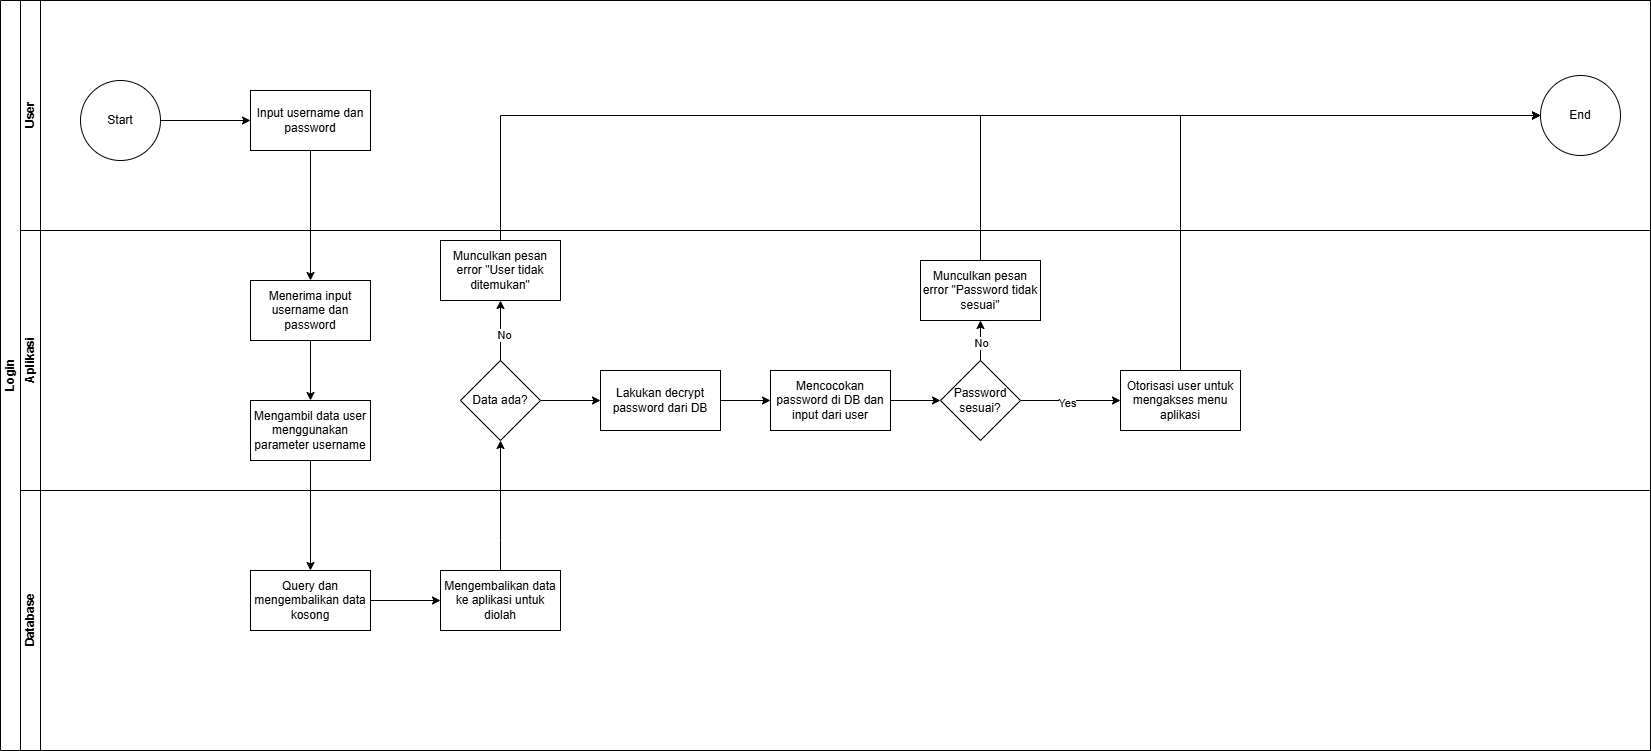

The diagram above was exported from draw.io. Its source (the exported page's mxGraphModel, read from the mxfile embedded in the PNG):
<mxGraphModel dx="1418" dy="756" grid="1" gridSize="10" guides="1" tooltips="1" connect="1" arrows="1" fold="1" page="1" pageScale="1" pageWidth="850" pageHeight="1100" math="0" shadow="0">
  <root>
    <mxCell id="0" />
    <mxCell id="1" parent="0" />
    <mxCell id="xMDw5FB3GLjg44mf4pRG-1" value="Login" style="swimlane;html=1;childLayout=stackLayout;resizeParent=1;resizeParentMax=0;horizontal=0;startSize=20;horizontalStack=0;" parent="1" vertex="1">
      <mxGeometry width="1650" height="750" as="geometry" />
    </mxCell>
    <mxCell id="xMDw5FB3GLjg44mf4pRG-28" value="User" style="swimlane;startSize=20;horizontal=0;html=1;" parent="xMDw5FB3GLjg44mf4pRG-1" vertex="1">
      <mxGeometry x="20" width="1630" height="230" as="geometry" />
    </mxCell>
    <mxCell id="xMDw5FB3GLjg44mf4pRG-45" value="" style="edgeStyle=orthogonalEdgeStyle;rounded=0;orthogonalLoop=1;jettySize=auto;html=1;" parent="xMDw5FB3GLjg44mf4pRG-28" source="xMDw5FB3GLjg44mf4pRG-43" target="xMDw5FB3GLjg44mf4pRG-44" edge="1">
      <mxGeometry relative="1" as="geometry" />
    </mxCell>
    <mxCell id="xMDw5FB3GLjg44mf4pRG-43" value="Start" style="ellipse;whiteSpace=wrap;html=1;aspect=fixed;" parent="xMDw5FB3GLjg44mf4pRG-28" vertex="1">
      <mxGeometry x="60" y="80" width="80" height="80" as="geometry" />
    </mxCell>
    <mxCell id="xMDw5FB3GLjg44mf4pRG-44" value="Input username dan password" style="rounded=0;whiteSpace=wrap;html=1;" parent="xMDw5FB3GLjg44mf4pRG-28" vertex="1">
      <mxGeometry x="230" y="90" width="120" height="60" as="geometry" />
    </mxCell>
    <mxCell id="xMDw5FB3GLjg44mf4pRG-73" value="End" style="ellipse;whiteSpace=wrap;html=1;" parent="xMDw5FB3GLjg44mf4pRG-28" vertex="1">
      <mxGeometry x="1520" y="75" width="80" height="80" as="geometry" />
    </mxCell>
    <mxCell id="xMDw5FB3GLjg44mf4pRG-51" value="" style="edgeStyle=orthogonalEdgeStyle;rounded=0;orthogonalLoop=1;jettySize=auto;html=1;" parent="xMDw5FB3GLjg44mf4pRG-1" source="xMDw5FB3GLjg44mf4pRG-44" target="xMDw5FB3GLjg44mf4pRG-50" edge="1">
      <mxGeometry relative="1" as="geometry" />
    </mxCell>
    <mxCell id="xMDw5FB3GLjg44mf4pRG-59" value="" style="edgeStyle=orthogonalEdgeStyle;rounded=0;orthogonalLoop=1;jettySize=auto;html=1;entryX=0.5;entryY=0;entryDx=0;entryDy=0;" parent="xMDw5FB3GLjg44mf4pRG-1" source="xMDw5FB3GLjg44mf4pRG-52" target="xMDw5FB3GLjg44mf4pRG-61" edge="1">
      <mxGeometry relative="1" as="geometry">
        <mxPoint x="310" y="520" as="targetPoint" />
      </mxGeometry>
    </mxCell>
    <mxCell id="xMDw5FB3GLjg44mf4pRG-46" value="Aplikasi" style="swimlane;startSize=20;horizontal=0;html=1;" parent="xMDw5FB3GLjg44mf4pRG-1" vertex="1">
      <mxGeometry x="20" y="230" width="1630" height="260" as="geometry" />
    </mxCell>
    <mxCell id="xMDw5FB3GLjg44mf4pRG-50" value="Menerima input username dan password" style="whiteSpace=wrap;html=1;rounded=0;" parent="xMDw5FB3GLjg44mf4pRG-46" vertex="1">
      <mxGeometry x="230" y="50" width="120" height="60" as="geometry" />
    </mxCell>
    <mxCell id="xMDw5FB3GLjg44mf4pRG-52" value="Mengambil data user menggunakan parameter username" style="whiteSpace=wrap;html=1;rounded=0;" parent="xMDw5FB3GLjg44mf4pRG-46" vertex="1">
      <mxGeometry x="230" y="170" width="120" height="60" as="geometry" />
    </mxCell>
    <mxCell id="xMDw5FB3GLjg44mf4pRG-53" value="" style="edgeStyle=orthogonalEdgeStyle;rounded=0;orthogonalLoop=1;jettySize=auto;html=1;" parent="xMDw5FB3GLjg44mf4pRG-46" source="xMDw5FB3GLjg44mf4pRG-50" target="xMDw5FB3GLjg44mf4pRG-52" edge="1">
      <mxGeometry relative="1" as="geometry" />
    </mxCell>
    <mxCell id="xMDw5FB3GLjg44mf4pRG-71" value="" style="edgeStyle=orthogonalEdgeStyle;rounded=0;orthogonalLoop=1;jettySize=auto;html=1;" parent="xMDw5FB3GLjg44mf4pRG-46" source="xMDw5FB3GLjg44mf4pRG-67" target="xMDw5FB3GLjg44mf4pRG-70" edge="1">
      <mxGeometry relative="1" as="geometry" />
    </mxCell>
    <mxCell id="xMDw5FB3GLjg44mf4pRG-72" value="No" style="edgeLabel;html=1;align=center;verticalAlign=middle;resizable=0;points=[];" parent="xMDw5FB3GLjg44mf4pRG-71" vertex="1" connectable="0">
      <mxGeometry x="-0.1333" y="-3" relative="1" as="geometry">
        <mxPoint as="offset" />
      </mxGeometry>
    </mxCell>
    <mxCell id="xMDw5FB3GLjg44mf4pRG-76" value="" style="edgeStyle=orthogonalEdgeStyle;rounded=0;orthogonalLoop=1;jettySize=auto;html=1;" parent="xMDw5FB3GLjg44mf4pRG-46" source="xMDw5FB3GLjg44mf4pRG-67" target="xMDw5FB3GLjg44mf4pRG-75" edge="1">
      <mxGeometry relative="1" as="geometry" />
    </mxCell>
    <mxCell id="xMDw5FB3GLjg44mf4pRG-67" value="Data ada?" style="rhombus;whiteSpace=wrap;html=1;" parent="xMDw5FB3GLjg44mf4pRG-46" vertex="1">
      <mxGeometry x="440" y="130" width="80" height="80" as="geometry" />
    </mxCell>
    <mxCell id="xMDw5FB3GLjg44mf4pRG-70" value="Munculkan pesan error &quot;User tidak ditemukan&quot;" style="whiteSpace=wrap;html=1;" parent="xMDw5FB3GLjg44mf4pRG-46" vertex="1">
      <mxGeometry x="420" y="10" width="120" height="60" as="geometry" />
    </mxCell>
    <mxCell id="xMDw5FB3GLjg44mf4pRG-82" value="" style="edgeStyle=orthogonalEdgeStyle;rounded=0;orthogonalLoop=1;jettySize=auto;html=1;" parent="xMDw5FB3GLjg44mf4pRG-46" source="xMDw5FB3GLjg44mf4pRG-75" target="xMDw5FB3GLjg44mf4pRG-81" edge="1">
      <mxGeometry relative="1" as="geometry" />
    </mxCell>
    <mxCell id="xMDw5FB3GLjg44mf4pRG-75" value="Lakukan decrypt password dari DB" style="whiteSpace=wrap;html=1;" parent="xMDw5FB3GLjg44mf4pRG-46" vertex="1">
      <mxGeometry x="580" y="140" width="120" height="60" as="geometry" />
    </mxCell>
    <mxCell id="xMDw5FB3GLjg44mf4pRG-85" value="" style="edgeStyle=orthogonalEdgeStyle;rounded=0;orthogonalLoop=1;jettySize=auto;html=1;" parent="xMDw5FB3GLjg44mf4pRG-46" source="xMDw5FB3GLjg44mf4pRG-79" target="xMDw5FB3GLjg44mf4pRG-84" edge="1">
      <mxGeometry relative="1" as="geometry" />
    </mxCell>
    <mxCell id="xMDw5FB3GLjg44mf4pRG-90" value="Yes" style="edgeLabel;html=1;align=center;verticalAlign=middle;resizable=0;points=[];" parent="xMDw5FB3GLjg44mf4pRG-85" vertex="1" connectable="0">
      <mxGeometry x="-0.0725" y="-2" relative="1" as="geometry">
        <mxPoint as="offset" />
      </mxGeometry>
    </mxCell>
    <mxCell id="xMDw5FB3GLjg44mf4pRG-87" value="" style="edgeStyle=orthogonalEdgeStyle;rounded=0;orthogonalLoop=1;jettySize=auto;html=1;" parent="xMDw5FB3GLjg44mf4pRG-46" source="xMDw5FB3GLjg44mf4pRG-79" target="xMDw5FB3GLjg44mf4pRG-86" edge="1">
      <mxGeometry relative="1" as="geometry" />
    </mxCell>
    <mxCell id="xMDw5FB3GLjg44mf4pRG-89" value="No" style="edgeLabel;html=1;align=center;verticalAlign=middle;resizable=0;points=[];" parent="xMDw5FB3GLjg44mf4pRG-87" vertex="1" connectable="0">
      <mxGeometry x="-0.0804" relative="1" as="geometry">
        <mxPoint as="offset" />
      </mxGeometry>
    </mxCell>
    <mxCell id="xMDw5FB3GLjg44mf4pRG-79" value="Password sesuai?" style="rhombus;whiteSpace=wrap;html=1;" parent="xMDw5FB3GLjg44mf4pRG-46" vertex="1">
      <mxGeometry x="920" y="130" width="80" height="80" as="geometry" />
    </mxCell>
    <mxCell id="xMDw5FB3GLjg44mf4pRG-83" style="edgeStyle=orthogonalEdgeStyle;rounded=0;orthogonalLoop=1;jettySize=auto;html=1;entryX=0;entryY=0.5;entryDx=0;entryDy=0;" parent="xMDw5FB3GLjg44mf4pRG-46" source="xMDw5FB3GLjg44mf4pRG-81" target="xMDw5FB3GLjg44mf4pRG-79" edge="1">
      <mxGeometry relative="1" as="geometry" />
    </mxCell>
    <mxCell id="xMDw5FB3GLjg44mf4pRG-81" value="Mencocokan password di DB dan input dari user" style="whiteSpace=wrap;html=1;" parent="xMDw5FB3GLjg44mf4pRG-46" vertex="1">
      <mxGeometry x="750" y="140" width="120" height="60" as="geometry" />
    </mxCell>
    <mxCell id="xMDw5FB3GLjg44mf4pRG-84" value="Otorisasi user untuk mengakses menu aplikasi" style="whiteSpace=wrap;html=1;" parent="xMDw5FB3GLjg44mf4pRG-46" vertex="1">
      <mxGeometry x="1100" y="140" width="120" height="60" as="geometry" />
    </mxCell>
    <mxCell id="xMDw5FB3GLjg44mf4pRG-86" value="Munculkan pesan error &quot;Password tidak sesuai&quot;" style="whiteSpace=wrap;html=1;" parent="xMDw5FB3GLjg44mf4pRG-46" vertex="1">
      <mxGeometry x="900" y="30" width="120" height="60" as="geometry" />
    </mxCell>
    <mxCell id="xMDw5FB3GLjg44mf4pRG-69" style="edgeStyle=orthogonalEdgeStyle;rounded=0;orthogonalLoop=1;jettySize=auto;html=1;entryX=0.5;entryY=1;entryDx=0;entryDy=0;" parent="xMDw5FB3GLjg44mf4pRG-1" source="xMDw5FB3GLjg44mf4pRG-63" target="xMDw5FB3GLjg44mf4pRG-67" edge="1">
      <mxGeometry relative="1" as="geometry">
        <Array as="points">
          <mxPoint x="500" y="540" />
          <mxPoint x="500" y="540" />
        </Array>
      </mxGeometry>
    </mxCell>
    <mxCell id="xMDw5FB3GLjg44mf4pRG-74" value="" style="edgeStyle=orthogonalEdgeStyle;rounded=0;orthogonalLoop=1;jettySize=auto;html=1;entryX=0;entryY=0.5;entryDx=0;entryDy=0;" parent="xMDw5FB3GLjg44mf4pRG-1" source="xMDw5FB3GLjg44mf4pRG-70" target="xMDw5FB3GLjg44mf4pRG-73" edge="1">
      <mxGeometry relative="1" as="geometry">
        <Array as="points">
          <mxPoint x="500" y="115" />
        </Array>
      </mxGeometry>
    </mxCell>
    <mxCell id="xMDw5FB3GLjg44mf4pRG-88" style="edgeStyle=orthogonalEdgeStyle;rounded=0;orthogonalLoop=1;jettySize=auto;html=1;entryX=0;entryY=0.5;entryDx=0;entryDy=0;exitX=0.5;exitY=0;exitDx=0;exitDy=0;" parent="xMDw5FB3GLjg44mf4pRG-1" source="xMDw5FB3GLjg44mf4pRG-86" target="xMDw5FB3GLjg44mf4pRG-73" edge="1">
      <mxGeometry relative="1" as="geometry" />
    </mxCell>
    <mxCell id="xMDw5FB3GLjg44mf4pRG-91" style="edgeStyle=orthogonalEdgeStyle;rounded=0;orthogonalLoop=1;jettySize=auto;html=1;entryX=0;entryY=0.5;entryDx=0;entryDy=0;exitX=0.5;exitY=0;exitDx=0;exitDy=0;" parent="xMDw5FB3GLjg44mf4pRG-1" source="xMDw5FB3GLjg44mf4pRG-84" target="xMDw5FB3GLjg44mf4pRG-73" edge="1">
      <mxGeometry relative="1" as="geometry" />
    </mxCell>
    <mxCell id="xMDw5FB3GLjg44mf4pRG-54" value="Database" style="swimlane;startSize=20;horizontal=0;html=1;" parent="xMDw5FB3GLjg44mf4pRG-1" vertex="1">
      <mxGeometry x="20" y="490" width="1630" height="260" as="geometry" />
    </mxCell>
    <mxCell id="xMDw5FB3GLjg44mf4pRG-68" value="" style="edgeStyle=orthogonalEdgeStyle;rounded=0;orthogonalLoop=1;jettySize=auto;html=1;" parent="xMDw5FB3GLjg44mf4pRG-54" source="xMDw5FB3GLjg44mf4pRG-61" target="xMDw5FB3GLjg44mf4pRG-63" edge="1">
      <mxGeometry relative="1" as="geometry" />
    </mxCell>
    <mxCell id="xMDw5FB3GLjg44mf4pRG-61" value="Query dan mengembalikan data kosong" style="whiteSpace=wrap;html=1;" parent="xMDw5FB3GLjg44mf4pRG-54" vertex="1">
      <mxGeometry x="230" y="80" width="120" height="60" as="geometry" />
    </mxCell>
    <mxCell id="xMDw5FB3GLjg44mf4pRG-63" value="Mengembalikan data ke aplikasi untuk diolah" style="whiteSpace=wrap;html=1;" parent="xMDw5FB3GLjg44mf4pRG-54" vertex="1">
      <mxGeometry x="420" y="80" width="120" height="60" as="geometry" />
    </mxCell>
  </root>
</mxGraphModel>